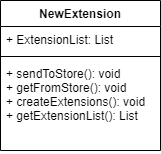

The diagram above was exported from draw.io. Its source (the exported page's mxGraphModel, read from the mxfile embedded in the PNG):
<mxGraphModel dx="1422" dy="794" grid="1" gridSize="10" guides="1" tooltips="1" connect="1" arrows="1" fold="1" page="1" pageScale="1" pageWidth="1654" pageHeight="2336" math="0" shadow="0">
  <root>
    <mxCell id="0" />
    <mxCell id="1" parent="0" />
    <mxCell id="n6qY-DS8wAQNCk-lFUs3-1" value="NewExtension" style="swimlane;fontStyle=1;align=center;verticalAlign=top;childLayout=stackLayout;horizontal=1;startSize=26;horizontalStack=0;resizeParent=1;resizeParentMax=0;resizeLast=0;collapsible=1;marginBottom=0;" vertex="1" parent="1">
      <mxGeometry x="470" y="250" width="160" height="150" as="geometry" />
    </mxCell>
    <mxCell id="n6qY-DS8wAQNCk-lFUs3-2" value="+ ExtensionList: List" style="text;strokeColor=none;fillColor=none;align=left;verticalAlign=top;spacingLeft=4;spacingRight=4;overflow=hidden;rotatable=0;points=[[0,0.5],[1,0.5]];portConstraint=eastwest;" vertex="1" parent="n6qY-DS8wAQNCk-lFUs3-1">
      <mxGeometry y="26" width="160" height="26" as="geometry" />
    </mxCell>
    <mxCell id="n6qY-DS8wAQNCk-lFUs3-3" value="" style="line;strokeWidth=1;fillColor=none;align=left;verticalAlign=middle;spacingTop=-1;spacingLeft=3;spacingRight=3;rotatable=0;labelPosition=right;points=[];portConstraint=eastwest;" vertex="1" parent="n6qY-DS8wAQNCk-lFUs3-1">
      <mxGeometry y="52" width="160" height="8" as="geometry" />
    </mxCell>
    <mxCell id="n6qY-DS8wAQNCk-lFUs3-4" value="+ sendToStore(): void&#10;+ getFromStore(): void&#10;+ createExtensions(): void&#10;+ getExtensionList(): List" style="text;strokeColor=none;fillColor=none;align=left;verticalAlign=top;spacingLeft=4;spacingRight=4;overflow=hidden;rotatable=0;points=[[0,0.5],[1,0.5]];portConstraint=eastwest;" vertex="1" parent="n6qY-DS8wAQNCk-lFUs3-1">
      <mxGeometry y="60" width="160" height="90" as="geometry" />
    </mxCell>
  </root>
</mxGraphModel>